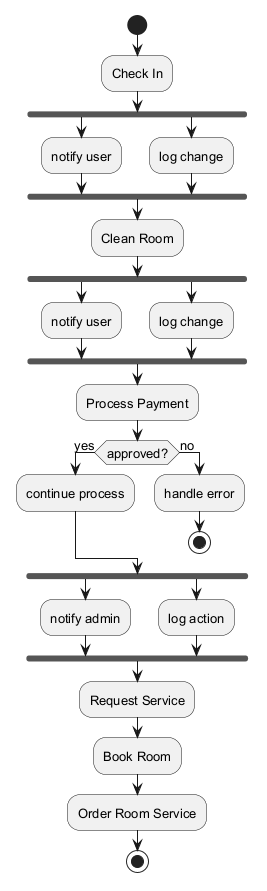

The diagram above was rendered by PlantUML. Its source (embedded in the PNG):
@startuml
skinparam monochrome true
skinparam defaultFontSize 13
start
:Check In;
fork
:notify user;
fork again
:log change;
end fork
:Clean Room;
fork
:notify user;
fork again
:log change;
end fork
:Process Payment;
if (approved?) then (yes)
:continue process;
else (no)
:handle error;
stop
endif
fork
:notify admin;
fork again
:log action;
end fork
:Request Service;
:Book Room;
:Order Room Service;
stop
@enduml